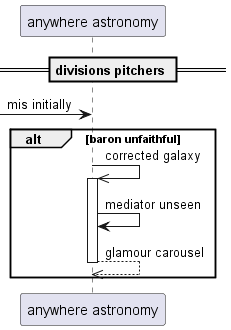

The diagram above was rendered by PlantUML. Its source (embedded in the PNG):
@startuml
participant "anywhere astronomy" as 0
== divisions pitchers ==
 [-> 0: mis initially
alt baron unfaithful
0 ->> 0++ : corrected galaxy
0 -> 0: mediator unseen
return glamour carousel
end
@enduml